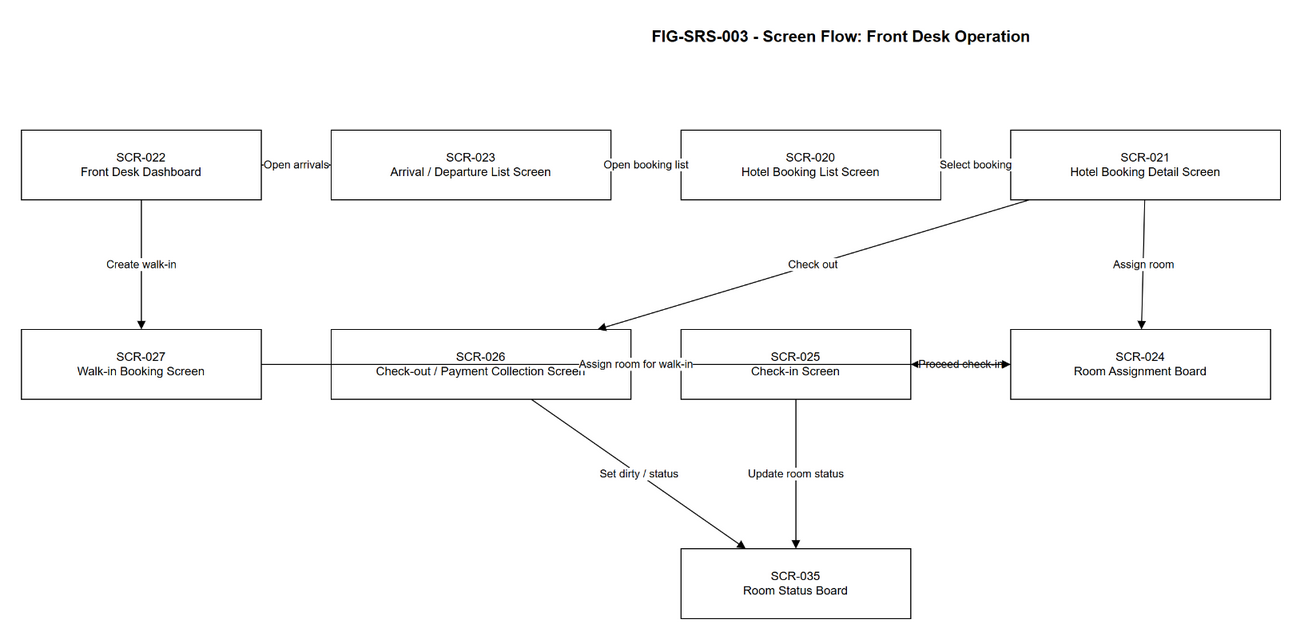

The diagram above was exported from draw.io. Its source (the exported page's mxGraphModel, read from the mxfile embedded in the PNG):
<mxGraphModel dx="1200" dy="800" grid="1" gridSize="10" guides="1" tooltips="1" connect="1" arrows="1" fold="1" page="1" pageScale="1" pageWidth="1800" pageHeight="900" math="0" shadow="0">
  <root>
    <mxCell id="0" />
    <mxCell id="1" parent="0" />
    <mxCell id="title" value="FIG-SRS-003 - Screen Flow: Front Desk Operation" style="text;html=1;strokeColor=none;fillColor=none;fontSize=16;fontStyle=1;align=center;" vertex="1" parent="1">
      <mxGeometry x="470" y="30" width="860" height="40" as="geometry" />
    </mxCell>
    <mxCell id="scr_022" value="SCR-022&#10;Front Desk Dashboard" style="rounded=0;whiteSpace=wrap;html=1;fontSize=12;" vertex="1" parent="1">
      <mxGeometry x="80" y="140" width="240" height="70" as="geometry" />
    </mxCell>
    <mxCell id="scr_023" value="SCR-023&#10;Arrival / Departure List Screen" style="rounded=0;whiteSpace=wrap;html=1;fontSize=12;" vertex="1" parent="1">
      <mxGeometry x="390" y="140" width="280" height="70" as="geometry" />
    </mxCell>
    <mxCell id="scr_020" value="SCR-020&#10;Hotel Booking List Screen" style="rounded=0;whiteSpace=wrap;html=1;fontSize=12;" vertex="1" parent="1">
      <mxGeometry x="740" y="140" width="260" height="70" as="geometry" />
    </mxCell>
    <mxCell id="scr_021" value="SCR-021&#10;Hotel Booking Detail Screen" style="rounded=0;whiteSpace=wrap;html=1;fontSize=12;" vertex="1" parent="1">
      <mxGeometry x="1070" y="140" width="270" height="70" as="geometry" />
    </mxCell>
    <mxCell id="scr_024" value="SCR-024&#10;Room Assignment Board" style="rounded=0;whiteSpace=wrap;html=1;fontSize=12;" vertex="1" parent="1">
      <mxGeometry x="1070" y="340" width="260" height="70" as="geometry" />
    </mxCell>
    <mxCell id="scr_025" value="SCR-025&#10;Check-in Screen" style="rounded=0;whiteSpace=wrap;html=1;fontSize=12;" vertex="1" parent="1">
      <mxGeometry x="740" y="340" width="230" height="70" as="geometry" />
    </mxCell>
    <mxCell id="scr_026" value="SCR-026&#10;Check-out / Payment Collection Screen" style="rounded=0;whiteSpace=wrap;html=1;fontSize=12;" vertex="1" parent="1">
      <mxGeometry x="390" y="340" width="300" height="70" as="geometry" />
    </mxCell>
    <mxCell id="scr_027" value="SCR-027&#10;Walk-in Booking Screen" style="rounded=0;whiteSpace=wrap;html=1;fontSize=12;" vertex="1" parent="1">
      <mxGeometry x="80" y="340" width="240" height="70" as="geometry" />
    </mxCell>
    <mxCell id="scr_035" value="SCR-035&#10;Room Status Board" style="rounded=0;whiteSpace=wrap;html=1;fontSize=12;" vertex="1" parent="1">
      <mxGeometry x="740" y="560" width="230" height="70" as="geometry" />
    </mxCell>
    <mxCell id="e1" value="Open arrivals" style="endArrow=block;html=1;rounded=0;fontSize=11;" edge="1" parent="1" source="scr_022" target="scr_023">
      <mxGeometry relative="1" as="geometry" />
    </mxCell>
    <mxCell id="e2" value="Open booking list" style="endArrow=block;html=1;rounded=0;fontSize=11;" edge="1" parent="1" source="scr_023" target="scr_020">
      <mxGeometry relative="1" as="geometry" />
    </mxCell>
    <mxCell id="e3" value="Select booking" style="endArrow=block;html=1;rounded=0;fontSize=11;" edge="1" parent="1" source="scr_020" target="scr_021">
      <mxGeometry relative="1" as="geometry" />
    </mxCell>
    <mxCell id="e4" value="Assign room" style="endArrow=block;html=1;rounded=0;fontSize=11;" edge="1" parent="1" source="scr_021" target="scr_024">
      <mxGeometry relative="1" as="geometry" />
    </mxCell>
    <mxCell id="e5" value="Proceed check-in" style="endArrow=block;html=1;rounded=0;fontSize=11;" edge="1" parent="1" source="scr_024" target="scr_025">
      <mxGeometry relative="1" as="geometry" />
    </mxCell>
    <mxCell id="e6" value="Check out" style="endArrow=block;html=1;rounded=0;fontSize=11;" edge="1" parent="1" source="scr_021" target="scr_026">
      <mxGeometry relative="1" as="geometry" />
    </mxCell>
    <mxCell id="e7" value="Create walk-in" style="endArrow=block;html=1;rounded=0;fontSize=11;" edge="1" parent="1" source="scr_022" target="scr_027">
      <mxGeometry relative="1" as="geometry" />
    </mxCell>
    <mxCell id="e8" value="Update room status" style="endArrow=block;html=1;rounded=0;fontSize=11;" edge="1" parent="1" source="scr_025" target="scr_035">
      <mxGeometry relative="1" as="geometry" />
    </mxCell>
    <mxCell id="e9" value="Set dirty / status" style="endArrow=block;html=1;rounded=0;fontSize=11;" edge="1" parent="1" source="scr_026" target="scr_035">
      <mxGeometry relative="1" as="geometry" />
    </mxCell>
    <mxCell id="e10" value="Assign room for walk-in" style="endArrow=block;html=1;rounded=0;fontSize=11;" edge="1" parent="1" source="scr_027" target="scr_024">
      <mxGeometry relative="1" as="geometry" />
    </mxCell>
  </root>
</mxGraphModel>